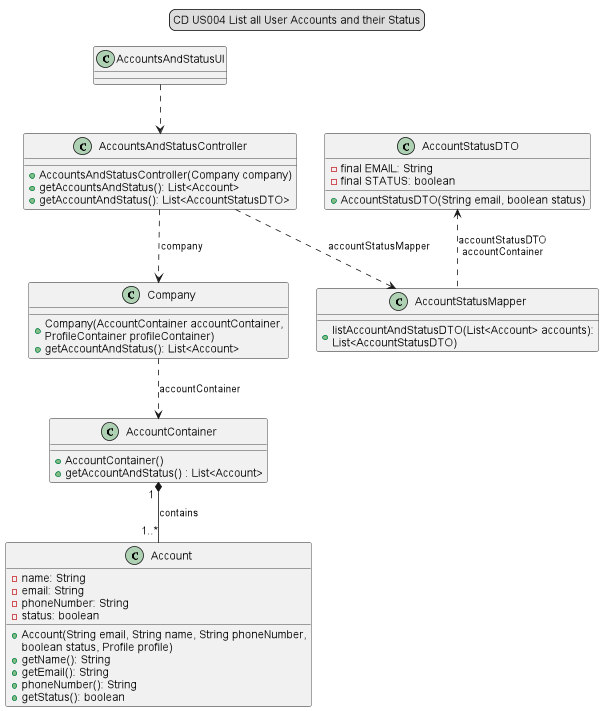

The diagram above was rendered by PlantUML. Its source (embedded in the PNG):
@startuml

'..|> implementation
'-- associado
'..> depende

skinparam sequenceMessageAlign center

legend top
CD US004 List all User Accounts and their Status
end legend

AccountsAndStatusUI..>AccountsAndStatusController
AccountsAndStatusController..>" "Company: company
AccountsAndStatusController..>" "AccountStatusMapper: accountStatusMapper
Company " "..>" "AccountContainer : accountContainer
AccountContainer"1 "*--"1..*"Account : contains
AccountStatusDTO<..AccountStatusMapper : accountStatusDTO\naccountContainer

class AccountsAndStatusUI {
}

class AccountsAndStatusController {
+AccountsAndStatusController(Company company)
+getAccountsAndStatus(): List<Account>
+getAccountAndStatus(): List<AccountStatusDTO>
}

class Company{
+Company(AccountContainer accountContainer,\nProfileContainer profileContainer)
+getAccountAndStatus(): List<Account>
}

class AccountStatusMapper{
+listAccountAndStatusDTO(List<Account> accounts):\nList<AccountStatusDTO)
}

class AccountContainer {
+AccountContainer()
+getAccountAndStatus() : List<Account>
}

class Account {
-name: String
-email: String
-phoneNumber: String
-status: boolean
+Account(String email, String name, String phoneNumber,
 boolean status, Profile profile)
+getName(): String
+getEmail(): String
+phoneNumber(): String
+getStatus(): boolean
}

class AccountStatusDTO {
-final EMAIL: String
-final STATUS: boolean
+AccountStatusDTO(String email, boolean status)
}

@enduml